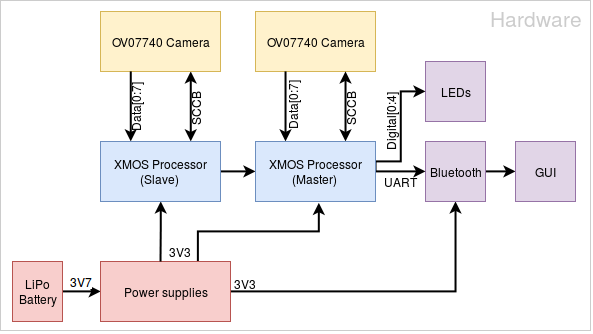

The diagram above was exported from draw.io. Its source (the exported page's mxGraphModel, read from the mxfile embedded in the PNG):
<mxGraphModel dx="1645" dy="1642" grid="1" gridSize="5" guides="1" tooltips="1" connect="1" arrows="1" fold="1" page="1" pageScale="1" pageWidth="850" pageHeight="1100" background="#ffffff" math="0" shadow="0">
  <root>
    <mxCell id="0" />
    <mxCell id="1" parent="0" />
    <mxCell id="2" value="" style="whiteSpace=wrap;html=1;labelBackgroundColor=none;fillColor=none;opacity=20;" vertex="1" parent="1">
      <mxGeometry x="160" y="169" width="590" height="330" as="geometry" />
    </mxCell>
    <mxCell id="3" style="edgeStyle=orthogonalEdgeStyle;rounded=0;html=1;exitX=0.75;exitY=1;entryX=0.75;entryY=0;startArrow=classic;startFill=1;startSize=6;endArrow=classic;endFill=1;endSize=6;jettySize=auto;orthogonalLoop=1;strokeWidth=2;fontSize=21;" edge="1" source="6" target="26" parent="1">
      <mxGeometry x="350.2380952380952" y="239.90476190476193" as="geometry" />
    </mxCell>
    <mxCell id="4" value="&lt;font style=&quot;font-size: 12px&quot;&gt;&amp;nbsp; SCCB &lt;br&gt;&lt;/font&gt;" style="text;html=1;resizable=0;points=[];align=center;verticalAlign=middle;labelBackgroundColor=none;fontSize=21;rotation=-90;direction=south;" vertex="1" connectable="0" parent="3">
      <mxGeometry x="0.1973" y="3" relative="1" as="geometry">
        <mxPoint x="-3" y="-2" as="offset" />
      </mxGeometry>
    </mxCell>
    <mxCell id="5" value="&lt;font style=&quot;font-size: 12px&quot;&gt;&amp;nbsp; SCCB &lt;br&gt;&lt;/font&gt;" style="text;html=1;resizable=0;points=[];align=center;verticalAlign=middle;labelBackgroundColor=none;fontSize=21;rotation=-90;direction=south;" vertex="1" connectable="0" parent="1">
      <mxGeometry x="350.2380952380952" y="279.80952380952385" as="geometry">
        <mxPoint x="-3" y="-2" as="offset" />
      </mxGeometry>
    </mxCell>
    <mxCell id="6" value="OV07740 Camera&lt;br&gt;" style="whiteSpace=wrap;html=1;fillColor=#fff2cc;strokeColor=#d6b656;" vertex="1" parent="1">
      <mxGeometry x="260" y="180" width="120" height="60" as="geometry" />
    </mxCell>
    <mxCell id="7" value="OV07740 Camera&lt;br&gt;" style="whiteSpace=wrap;html=1;fillColor=#fff2cc;strokeColor=#d6b656;" vertex="1" parent="1">
      <mxGeometry x="415" y="180" width="120" height="60" as="geometry" />
    </mxCell>
    <mxCell id="8" style="edgeStyle=orthogonalEdgeStyle;rounded=0;html=1;exitX=1;exitY=0.5;entryX=0;entryY=0.5;startArrow=none;startFill=0;endArrow=classic;endFill=1;jettySize=auto;orthogonalLoop=1;strokeWidth=2;" edge="1" source="11" target="14" parent="1">
      <mxGeometry x="222.1428571428571" y="459.9047619047619" as="geometry" />
    </mxCell>
    <mxCell id="9" value="3V7" style="text;html=1;resizable=0;points=[];align=center;verticalAlign=middle;labelBackgroundColor=#ffffff;" vertex="1" connectable="0" parent="8">
      <mxGeometry x="0.1034" y="-3" relative="1" as="geometry">
        <mxPoint x="-2" y="-13" as="offset" />
      </mxGeometry>
    </mxCell>
    <mxCell id="10" value="3V7" style="text;html=1;resizable=0;points=[];align=center;verticalAlign=middle;labelBackgroundColor=#ffffff;" vertex="1" connectable="0" parent="1">
      <mxGeometry x="241.09523809523807" y="449.9047619047619" as="geometry">
        <mxPoint x="-2" y="-13" as="offset" />
      </mxGeometry>
    </mxCell>
    <mxCell id="11" value="LiPo&lt;br&gt;Battery" style="whiteSpace=wrap;html=1;fillColor=#f8cecc;strokeColor=#b85450;" vertex="1" parent="1">
      <mxGeometry x="172" y="430" width="50" height="60" as="geometry" />
    </mxCell>
    <mxCell id="12" style="edgeStyle=orthogonalEdgeStyle;rounded=0;html=1;exitX=0.75;exitY=0;entryX=0.528;entryY=1.022;entryPerimeter=0;startArrow=none;startFill=0;startSize=6;endArrow=classic;endFill=1;endSize=6;jettySize=auto;orthogonalLoop=1;strokeWidth=2;fontSize=21;" edge="1" source="14" target="39" parent="1">
      <mxGeometry x="357.3809523809523" y="371.33333333333326" as="geometry">
        <Array as="points">
          <mxPoint x="357" y="400" />
          <mxPoint x="478" y="400" />
        </Array>
      </mxGeometry>
    </mxCell>
    <mxCell id="13" style="edgeStyle=orthogonalEdgeStyle;rounded=0;html=1;exitX=1;exitY=0.5;entryX=0.5;entryY=1;startArrow=none;startFill=0;startSize=6;endArrow=classic;endFill=1;endSize=6;jettySize=auto;orthogonalLoop=1;strokeWidth=2;fontSize=21;" edge="1" source="14" target="16" parent="1">
      <mxGeometry x="390.2380952380952" y="369.9047619047619" as="geometry" />
    </mxCell>
    <mxCell id="14" value="Power supplies&lt;br&gt;" style="whiteSpace=wrap;html=1;fillColor=#f8cecc;strokeColor=#b85450;" vertex="1" parent="1">
      <mxGeometry x="260" y="430" width="130" height="60" as="geometry" />
    </mxCell>
    <mxCell id="15" style="edgeStyle=orthogonalEdgeStyle;rounded=0;html=1;exitX=1;exitY=0.5;entryX=0;entryY=0.5;startArrow=none;startFill=0;endArrow=classic;endFill=1;jettySize=auto;orthogonalLoop=1;strokeWidth=2;" edge="1" source="16" target="17" parent="1">
      <mxGeometry x="645" y="339.9047619047619" as="geometry" />
    </mxCell>
    <mxCell id="16" value="Bluetooth" style="whiteSpace=wrap;html=1;fillColor=#e1d5e7;strokeColor=#9673a6;" vertex="1" parent="1">
      <mxGeometry x="585" y="310" width="60" height="60" as="geometry" />
    </mxCell>
    <mxCell id="17" value="GUI" style="whiteSpace=wrap;html=1;fillColor=#e1d5e7;strokeColor=#9673a6;" vertex="1" parent="1">
      <mxGeometry x="675" y="310" width="60" height="60" as="geometry" />
    </mxCell>
    <mxCell id="18" value="LEDs" style="whiteSpace=wrap;html=1;fillColor=#e1d5e7;strokeColor=#9673a6;" vertex="1" parent="1">
      <mxGeometry x="585" y="230" width="60" height="60" as="geometry" />
    </mxCell>
    <mxCell id="19" style="edgeStyle=orthogonalEdgeStyle;rounded=0;html=1;exitX=0.25;exitY=0;entryX=0.25;entryY=1;startArrow=classic;startFill=1;startSize=6;endArrow=none;endFill=0;endSize=6;jettySize=auto;orthogonalLoop=1;strokeWidth=2;fontSize=21;" edge="1" source="26" target="6" parent="1">
      <mxGeometry x="290.2380952380952" y="239.90476190476193" as="geometry" />
    </mxCell>
    <mxCell id="20" value="&lt;font style=&quot;font-size: 12px&quot;&gt;Data[0:7]&lt;/font&gt;" style="text;html=1;resizable=0;points=[];align=center;verticalAlign=middle;labelBackgroundColor=none;fontSize=21;rotation=-90;" vertex="1" connectable="0" parent="19">
      <mxGeometry x="-0.0204" relative="1" as="geometry">
        <mxPoint as="offset" />
      </mxGeometry>
    </mxCell>
    <mxCell id="21" value="&lt;font style=&quot;font-size: 12px&quot;&gt;Data[0:7]&lt;/font&gt;" style="text;html=1;resizable=0;points=[];align=center;verticalAlign=middle;labelBackgroundColor=none;fontSize=21;rotation=-90;" vertex="1" connectable="0" parent="1">
      <mxGeometry x="290.2380952380952" y="275.6190476190475" as="geometry">
        <mxPoint as="offset" />
      </mxGeometry>
    </mxCell>
    <mxCell id="22" style="edgeStyle=orthogonalEdgeStyle;rounded=0;html=1;exitX=1;exitY=0.5;entryX=0;entryY=0.5;startArrow=none;startFill=0;startSize=6;endArrow=classic;endFill=1;endSize=6;jettySize=auto;orthogonalLoop=1;strokeWidth=2;fontSize=21;" edge="1" source="26" target="39" parent="1">
      <mxGeometry x="380.2380952380952" y="339.9047619047619" as="geometry" />
    </mxCell>
    <mxCell id="23" style="edgeStyle=orthogonalEdgeStyle;rounded=0;html=1;exitX=0.5;exitY=1;startArrow=classic;startFill=1;startSize=6;endArrow=none;endFill=0;endSize=6;jettySize=auto;orthogonalLoop=1;strokeWidth=2;fontSize=21;" edge="1" source="26" parent="1">
      <mxGeometry x="320" y="369.9047619047619" as="geometry">
        <mxPoint x="320" y="430" as="targetPoint" />
      </mxGeometry>
    </mxCell>
    <mxCell id="24" value="&lt;font style=&quot;font-size: 12px&quot;&gt;3V3&lt;/font&gt;" style="text;html=1;resizable=0;points=[];align=center;verticalAlign=middle;labelBackgroundColor=none;fontSize=21;rotation=0;" vertex="1" connectable="0" parent="23">
      <mxGeometry x="0.2838" relative="1" as="geometry">
        <mxPoint x="20" y="7" as="offset" />
      </mxGeometry>
    </mxCell>
    <mxCell id="25" value="&lt;font style=&quot;font-size: 12px&quot;&gt;3V3&lt;/font&gt;" style="text;html=1;resizable=0;points=[];align=center;verticalAlign=middle;labelBackgroundColor=none;fontSize=21;rotation=0;" vertex="1" connectable="0" parent="1">
      <mxGeometry x="340.17028542527396" y="415.47592224536857" as="geometry">
        <mxPoint x="20" y="7" as="offset" />
      </mxGeometry>
    </mxCell>
    <mxCell id="26" value="XMOS Processor&lt;br&gt;(Slave)&lt;br&gt;" style="whiteSpace=wrap;html=1;fillColor=#dae8fc;strokeColor=#6c8ebf;" vertex="1" parent="1">
      <mxGeometry x="260" y="310" width="120" height="60" as="geometry" />
    </mxCell>
    <mxCell id="27" style="edgeStyle=orthogonalEdgeStyle;rounded=0;html=1;exitX=0.25;exitY=0;entryX=0.25;entryY=1;startArrow=classic;startFill=1;startSize=6;endArrow=none;endFill=0;endSize=6;jettySize=auto;orthogonalLoop=1;strokeWidth=2;fontSize=21;" edge="1" source="39" target="7" parent="1">
      <mxGeometry x="445" y="239.90476190476193" as="geometry" />
    </mxCell>
    <mxCell id="28" value="&lt;font style=&quot;font-size: 12px&quot;&gt;Data[0:7]&lt;/font&gt;" style="text;html=1;resizable=0;points=[];align=center;verticalAlign=middle;labelBackgroundColor=none;fontSize=21;rotation=-90;" vertex="1" connectable="0" parent="27">
      <mxGeometry x="0.0204" y="-2" relative="1" as="geometry">
        <mxPoint as="offset" />
      </mxGeometry>
    </mxCell>
    <mxCell id="29" value="&lt;font style=&quot;font-size: 12px&quot;&gt;Data[0:7]&lt;/font&gt;" style="text;html=1;resizable=0;points=[];align=center;verticalAlign=middle;labelBackgroundColor=none;fontSize=21;rotation=-90;" vertex="1" connectable="0" parent="1">
      <mxGeometry x="447" y="274.19047619047615" as="geometry">
        <mxPoint as="offset" />
      </mxGeometry>
    </mxCell>
    <mxCell id="30" style="edgeStyle=orthogonalEdgeStyle;rounded=0;html=1;exitX=1;exitY=0.5;entryX=0;entryY=0.5;startArrow=none;startFill=0;startSize=6;endArrow=classic;endFill=1;endSize=6;jettySize=auto;orthogonalLoop=1;strokeWidth=2;fontSize=21;" edge="1" source="39" target="16" parent="1">
      <mxGeometry x="535" y="339.9047619047619" as="geometry" />
    </mxCell>
    <mxCell id="31" value="&lt;font style=&quot;font-size: 12px&quot;&gt;UART&lt;/font&gt;" style="text;html=1;resizable=0;points=[];align=center;verticalAlign=middle;labelBackgroundColor=none;fontSize=21;" vertex="1" connectable="0" parent="30">
      <mxGeometry x="0.3143" y="-2" relative="1" as="geometry">
        <mxPoint x="-8" y="3" as="offset" />
      </mxGeometry>
    </mxCell>
    <mxCell id="32" value="&lt;font style=&quot;font-size: 12px&quot;&gt;UART&lt;/font&gt;" style="text;html=1;resizable=0;points=[];align=center;verticalAlign=middle;labelBackgroundColor=none;fontSize=21;" vertex="1" connectable="0" parent="1">
      <mxGeometry x="559.8571428571427" y="344.9047619047619" as="geometry">
        <mxPoint x="-8" y="3" as="offset" />
      </mxGeometry>
    </mxCell>
    <mxCell id="33" style="edgeStyle=orthogonalEdgeStyle;rounded=0;html=1;exitX=1;exitY=0.5;entryX=0;entryY=0.5;startArrow=none;startFill=0;startSize=6;endArrow=classic;endFill=1;endSize=6;jettySize=auto;orthogonalLoop=1;strokeWidth=2;fontSize=21;" edge="1" source="39" target="18" parent="1">
      <mxGeometry x="535" y="259.9047619047619" as="geometry">
        <Array as="points">
          <mxPoint x="535" y="330" />
          <mxPoint x="560" y="330" />
          <mxPoint x="560" y="260" />
        </Array>
      </mxGeometry>
    </mxCell>
    <mxCell id="34" value="&lt;font style=&quot;font-size: 12px&quot;&gt;Digital[0:4]&lt;/font&gt;" style="text;html=1;resizable=0;points=[];align=center;verticalAlign=middle;labelBackgroundColor=none;fontSize=21;rotation=-90;" vertex="1" connectable="0" parent="33">
      <mxGeometry x="-0.0842" relative="1" as="geometry">
        <mxPoint x="-15" y="-16" as="offset" />
      </mxGeometry>
    </mxCell>
    <mxCell id="35" value="&lt;font style=&quot;font-size: 12px&quot;&gt;Digital[0:4]&lt;/font&gt;" style="text;html=1;resizable=0;points=[];align=center;verticalAlign=middle;labelBackgroundColor=none;fontSize=21;rotation=-90;" vertex="1" connectable="0" parent="1">
      <mxGeometry x="545.238095238095" y="289.6190476190475" as="geometry">
        <mxPoint x="-15" y="-16" as="offset" />
      </mxGeometry>
    </mxCell>
    <mxCell id="36" style="edgeStyle=orthogonalEdgeStyle;rounded=0;html=1;exitX=0.75;exitY=0;entryX=0.75;entryY=1;startArrow=classic;startFill=1;startSize=6;endArrow=classic;endFill=1;endSize=6;jettySize=auto;orthogonalLoop=1;strokeWidth=2;fontSize=21;" edge="1" source="39" target="7" parent="1">
      <mxGeometry x="505" y="239.90476190476193" as="geometry" />
    </mxCell>
    <mxCell id="37" value="&lt;font style=&quot;font-size: 12px&quot;&gt;&amp;nbsp;&amp;nbsp;&amp;nbsp;&amp;nbsp;&amp;nbsp;&amp;nbsp;&amp;nbsp; SCCB&lt;/font&gt;" style="text;html=1;resizable=0;points=[];align=center;verticalAlign=middle;labelBackgroundColor=none;fontSize=21;rotation=-90;" vertex="1" connectable="0" parent="36">
      <mxGeometry x="-0.4014" relative="1" as="geometry">
        <mxPoint as="offset" />
      </mxGeometry>
    </mxCell>
    <mxCell id="38" value="&lt;font style=&quot;font-size: 12px&quot;&gt;&amp;nbsp;&amp;nbsp;&amp;nbsp;&amp;nbsp;&amp;nbsp;&amp;nbsp;&amp;nbsp; SCCB&lt;/font&gt;" style="text;html=1;resizable=0;points=[];align=center;verticalAlign=middle;labelBackgroundColor=none;fontSize=21;rotation=-90;" vertex="1" connectable="0" parent="1">
      <mxGeometry x="505" y="288.95238095238096" as="geometry">
        <mxPoint as="offset" />
      </mxGeometry>
    </mxCell>
    <mxCell id="39" value="XMOS Processor&lt;br&gt;(Master)&lt;br&gt;" style="whiteSpace=wrap;html=1;fillColor=#dae8fc;strokeColor=#6c8ebf;" vertex="1" parent="1">
      <mxGeometry x="415" y="310" width="120" height="60" as="geometry" />
    </mxCell>
    <mxCell id="40" value="Hardware" style="text;html=1;strokeColor=none;fillColor=none;align=center;verticalAlign=middle;whiteSpace=wrap;labelBackgroundColor=none;opacity=20;textOpacity=20;fontSize=21;" vertex="1" parent="1">
      <mxGeometry x="655" y="170.42857142857144" width="80" height="30" as="geometry" />
    </mxCell>
    <mxCell id="41" value="&lt;font style=&quot;font-size: 12px&quot;&gt;3V3&lt;/font&gt;" style="text;html=1;resizable=0;points=[];align=center;verticalAlign=middle;labelBackgroundColor=none;fontSize=21;rotation=0;" vertex="1" connectable="0" parent="1">
      <mxGeometry x="385" y="440.2857142857142" as="geometry">
        <mxPoint x="20" y="7" as="offset" />
      </mxGeometry>
    </mxCell>
  </root>
</mxGraphModel>